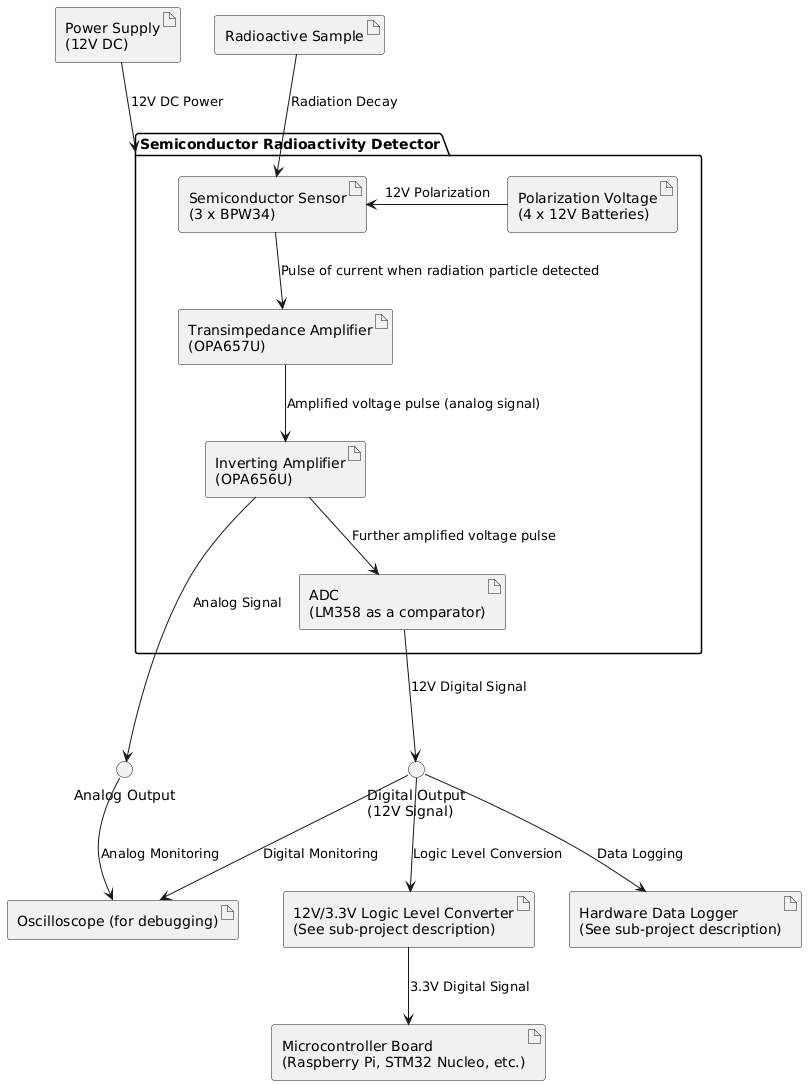

The diagram above was rendered by PlantUML. Its source (embedded in the PNG):
@startuml
artifact "Power Supply\n(12V DC)" as power_supply

artifact "Radioactive Sample" as sample

package "Semiconductor Radioactivity Detector" as detector {
    artifact "Semiconductor Sensor\n(3 x BPW34)" as sensor
    artifact "Polarization Voltage\n(4 x 12V Batteries)" as polarization_voltage
    artifact "Transimpedance Amplifier\n(OPA657U)" as transimpedance_amplifier
    artifact "Inverting Amplifier\n(OPA656U)" as inverting_amplifier
    artifact "ADC\n(LM358 as a comparator)" as adc 
}

interface "Analog Output" as analog_output
interface "Digital Output\n(12V Signal)" as digital_output

artifact "Hardware Data Logger\n(See sub-project description)" as data_logger
artifact "Oscilloscope (for debugging)" as oscilloscope
artifact "12V/3.3V Logic Level Converter\n(See sub-project description)" as logic_converter
artifact "Microcontroller Board\n(Raspberry Pi, STM32 Nucleo, etc.)" as microcontroller

' Connections between components
sample -down-> sensor : "Radiation Decay"
power_supply -down-> detector : "12V DC Power"

polarization_voltage -left-> sensor : "12V Polarization"
sensor --> transimpedance_amplifier : "Pulse of current when radiation particle detected"
transimpedance_amplifier --> inverting_amplifier : "Amplified voltage pulse (analog signal)"
inverting_amplifier --> adc : "Further amplified voltage pulse"

adc --> digital_output : "12V Digital Signal"
inverting_amplifier -down--> analog_output : "Analog Signal"

' Outputs and connections to external devices
analog_output --> oscilloscope : "Analog Monitoring"
digital_output --> oscilloscope : "Digital Monitoring"
digital_output --> data_logger : "Data Logging"
digital_output --> logic_converter : "Logic Level Conversion"
logic_converter --> microcontroller : "3.3V Digital Signal"
@enduml